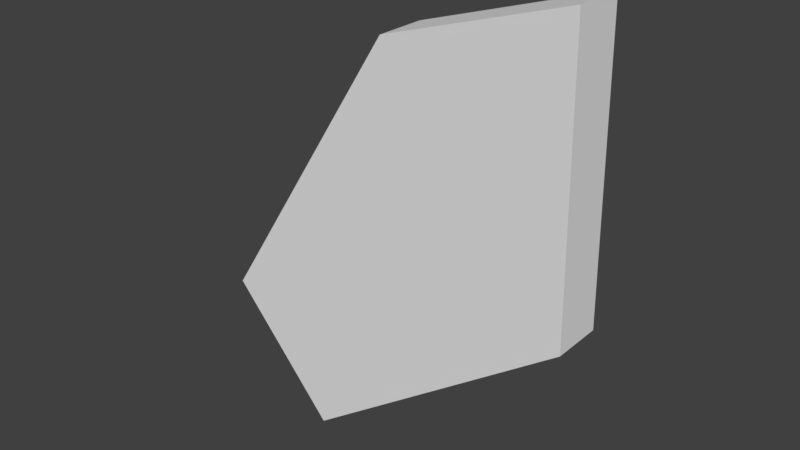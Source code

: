 # Source: shatteredGlass1.blend  (saved by Blender 2.79.0; exported with 4.5.12 LTS)
import bpy
from mathutils import Matrix  # noqa: F401  (used for matrix-valued properties, if any)

bpy.ops.wm.read_factory_settings(use_empty=True)
scene = bpy.context.scene
scene.name = 'Scene'

# ---- collections
col_collection_1 = bpy.data.collections.new('Collection 1'); scene.collection.children.link(col_collection_1)

# ---- world
world_world = bpy.data.worlds.new('World'); scene.world = world_world
world_world.color = (0.05088, 0.05088, 0.05088)
world_world.use_sun_shadow = False
world_world.sun_shadow_jitter_overblur = 0.0
world_world.cycles.sampling_method = 'MANUAL'

# ---- meshes
me_cube_001 = bpy.data.meshes.new('Cube.001')
me_cube_001.from_pydata([(-0.4239, 0.1073, -1.03), (-0.8811, 0.1073, -0.5047), (-0.08673, 0.1073, 0.7518), (0.6843, 0.1073, 0.9964), (0.7074, 0.1073, -0.2137), (-0.4239, -0.1073, -1.03), (-0.8811, -0.1073, -0.5047), (-0.08673, -0.1073, 0.7518), (0.6843, -0.1073, 0.9964), (0.7074, -0.1073, -0.2137)], [], [(1, 2, 3, 4, 0), (6, 5, 9, 8, 7), (4, 3, 8, 9), (2, 1, 6, 7), (0, 4, 9, 5), (3, 2, 7, 8), (1, 0, 5, 6)])
me_cube_001.use_remesh_preserve_volume = False
me_cube_001.use_remesh_preserve_attributes = False
me_cube_001.use_mirror_vertex_groups = False
me_cube_001.update()

# ---- objects
ob_cube = bpy.data.objects.new('Cube', me_cube_001)

# ---- transforms, parenting, visibility, modifiers, constraints
ob_cube.location = (0.0, 0.0, 0.0)
ob_cube.lineart.crease_threshold = 0.0

# ---- collection membership
col_collection_1.objects.link(ob_cube)

# ---- scene / render settings (as saved in the file)
scene.frame_start = 1; scene.frame_end = 250; scene.frame_set(1)
scene.render.engine = 'BLENDER_EEVEE_NEXT'
scene.render.resolution_percentage = 50
scene.render.dither_intensity = 0.0
scene.cycles.use_denoising = False
scene.cycles.samples = 128
scene.cycles.sampling_pattern = 'TABULATED_SOBOL'
scene.cycles.use_adaptive_sampling = False
scene.cycles.use_light_tree = False
scene.cycles.blur_glossy = 0.0
scene.cycles.sample_clamp_indirect = 0.0
scene.view_settings.view_transform = 'Standard'
bpy.context.view_layer.update()

# ---- added for rendering (the .blend has no active camera and no usable light): camera, sun
cam_auto = bpy.data.cameras.new('AutoCamera')
cam_auto.lens = 50.0
cam_auto.sensor_width = 36.0
cam_auto.clip_end = 1000.0
ob_auto_camera = bpy.data.objects.new('AutoCamera', cam_auto)
scene.collection.objects.link(ob_auto_camera)
ob_auto_camera.location = (2.30352, -2.86843, 1.8956)
ob_auto_camera.rotation_euler = (1.09748, -7.21219e-08, 0.694738)
scene.camera = ob_auto_camera
light_auto_sun = bpy.data.lights.new('AutoSun', 'SUN')
light_auto_sun.energy = 3.0
light_auto_sun.angle = 0.0523599
ob_auto_sun = bpy.data.objects.new('AutoSun', light_auto_sun)
scene.collection.objects.link(ob_auto_sun)
ob_auto_sun.rotation_euler = (0.872665, 0.174533, 0.523599)
bpy.context.view_layer.update()

